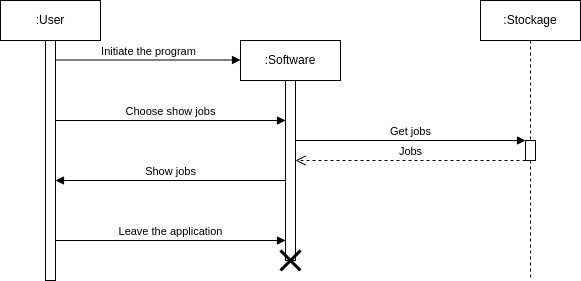

The diagram above was exported from draw.io. Its source (the exported page's mxGraphModel, read from the mxfile embedded in the PNG):
<mxGraphModel dx="819" dy="442" grid="1" gridSize="5" guides="1" tooltips="1" connect="1" arrows="1" fold="1" page="1" pageScale="1" pageWidth="1169" pageHeight="827" background="#ffffff" math="0" shadow="0">
  <root>
    <mxCell id="0" />
    <mxCell id="1" parent="0" />
    <mxCell id="DXKd6G0JR_e4Q2rXQ-zD-17" value=":User" style="shape=umlLifeline;perimeter=lifelinePerimeter;whiteSpace=wrap;html=1;container=1;collapsible=0;recursiveResize=0;outlineConnect=0;" parent="1" vertex="1">
      <mxGeometry x="295" y="280" width="100" height="280" as="geometry" />
    </mxCell>
    <mxCell id="DXKd6G0JR_e4Q2rXQ-zD-18" value="" style="html=1;points=[];perimeter=orthogonalPerimeter;" parent="DXKd6G0JR_e4Q2rXQ-zD-17" vertex="1">
      <mxGeometry x="45" y="40" width="10" height="240" as="geometry" />
    </mxCell>
    <mxCell id="DXKd6G0JR_e4Q2rXQ-zD-19" value=":Software" style="shape=umlLifeline;perimeter=lifelinePerimeter;whiteSpace=wrap;html=1;container=1;collapsible=0;recursiveResize=0;outlineConnect=0;" parent="1" vertex="1">
      <mxGeometry x="535" y="320" width="100" height="220" as="geometry" />
    </mxCell>
    <mxCell id="DXKd6G0JR_e4Q2rXQ-zD-20" value="" style="html=1;points=[];perimeter=orthogonalPerimeter;" parent="DXKd6G0JR_e4Q2rXQ-zD-19" vertex="1">
      <mxGeometry x="45" y="40" width="10" height="180" as="geometry" />
    </mxCell>
    <mxCell id="DXKd6G0JR_e4Q2rXQ-zD-21" value="Initiate the program" style="html=1;verticalAlign=bottom;endArrow=block;rounded=0;entryX=0;entryY=0.025;entryDx=0;entryDy=0;entryPerimeter=0;" parent="1" edge="1">
      <mxGeometry width="80" relative="1" as="geometry">
        <mxPoint x="350" y="339.5" as="sourcePoint" />
        <mxPoint x="535" y="339.5" as="targetPoint" />
      </mxGeometry>
    </mxCell>
    <mxCell id="DXKd6G0JR_e4Q2rXQ-zD-23" value="" style="shape=umlDestroy;whiteSpace=wrap;html=1;strokeWidth=3;strokeColor=default;gradientColor=none;" parent="1" vertex="1">
      <mxGeometry x="575" y="530" width="20" height="20" as="geometry" />
    </mxCell>
    <mxCell id="DXKd6G0JR_e4Q2rXQ-zD-26" value=":Stockage" style="shape=umlLifeline;perimeter=lifelinePerimeter;whiteSpace=wrap;html=1;container=1;collapsible=0;recursiveResize=0;outlineConnect=0;gradientColor=none;" parent="1" vertex="1">
      <mxGeometry x="775" y="280" width="100" height="280" as="geometry" />
    </mxCell>
    <mxCell id="0aAV5XGpPl88pUO23nWU-1" value="" style="html=1;points=[];perimeter=orthogonalPerimeter;" parent="DXKd6G0JR_e4Q2rXQ-zD-26" vertex="1">
      <mxGeometry x="45" y="140" width="10" height="20" as="geometry" />
    </mxCell>
    <mxCell id="DXKd6G0JR_e4Q2rXQ-zD-35" value="Choose show jobs" style="html=1;verticalAlign=bottom;endArrow=block;rounded=0;" parent="1" edge="1">
      <mxGeometry width="80" relative="1" as="geometry">
        <mxPoint x="350" y="400.0000000000002" as="sourcePoint" />
        <mxPoint x="580" y="400.0000000000002" as="targetPoint" />
      </mxGeometry>
    </mxCell>
    <mxCell id="DXKd6G0JR_e4Q2rXQ-zD-36" value="Show jobs" style="html=1;verticalAlign=bottom;endArrow=block;rounded=0;" parent="1" source="DXKd6G0JR_e4Q2rXQ-zD-20" edge="1">
      <mxGeometry width="80" relative="1" as="geometry">
        <mxPoint x="585" y="460.0000000000001" as="sourcePoint" />
        <mxPoint x="350" y="460.0000000000001" as="targetPoint" />
      </mxGeometry>
    </mxCell>
    <mxCell id="DXKd6G0JR_e4Q2rXQ-zD-37" value="Leave the application" style="html=1;verticalAlign=bottom;endArrow=block;rounded=0;" parent="1" edge="1">
      <mxGeometry width="80" relative="1" as="geometry">
        <mxPoint x="350" y="520" as="sourcePoint" />
        <mxPoint x="580" y="520" as="targetPoint" />
      </mxGeometry>
    </mxCell>
    <mxCell id="0aAV5XGpPl88pUO23nWU-2" value="Get jobs" style="html=1;verticalAlign=bottom;endArrow=block;rounded=0;" parent="1" edge="1">
      <mxGeometry width="80" relative="1" as="geometry">
        <mxPoint x="590" y="420" as="sourcePoint" />
        <mxPoint x="820" y="420" as="targetPoint" />
      </mxGeometry>
    </mxCell>
    <mxCell id="0aAV5XGpPl88pUO23nWU-3" value="Jobs" style="html=1;verticalAlign=bottom;endArrow=open;dashed=1;endSize=8;rounded=0;" parent="1" edge="1">
      <mxGeometry relative="1" as="geometry">
        <mxPoint x="820" y="440" as="sourcePoint" />
        <mxPoint x="590" y="440" as="targetPoint" />
      </mxGeometry>
    </mxCell>
  </root>
</mxGraphModel>